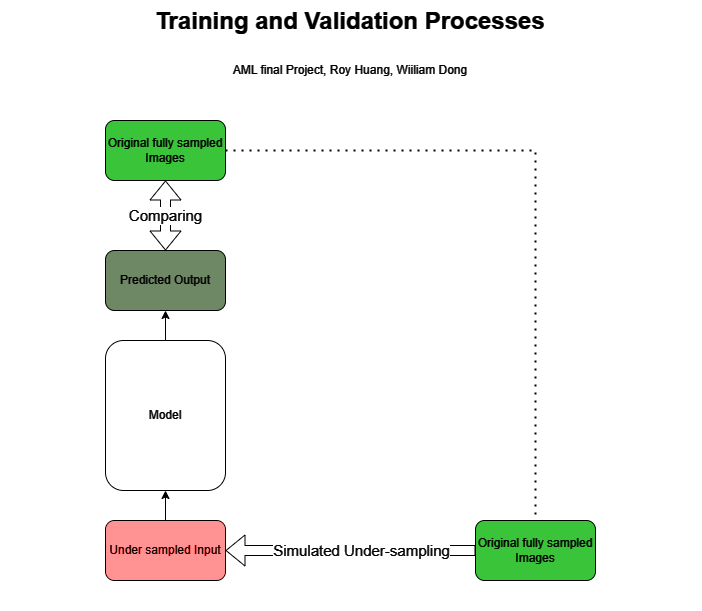

The diagram above was exported from draw.io. Its source (the exported page's mxGraphModel, read from the mxfile embedded in the PNG):
<mxGraphModel dx="1226" dy="669" grid="1" gridSize="10" guides="1" tooltips="1" connect="1" arrows="0" fold="1" page="1" pageScale="1" pageWidth="850" pageHeight="1100" background="#ffffff" math="0" shadow="0">
  <root>
    <mxCell id="0" />
    <mxCell id="1" parent="0" />
    <mxCell id="RoswcaeZZR7jZMIh3Tz3-25" value="" style="rounded=0;whiteSpace=wrap;html=1;fillColor=#000000;" vertex="1" parent="1">
      <mxGeometry x="75" width="700" height="610" as="geometry" />
    </mxCell>
    <mxCell id="RoswcaeZZR7jZMIh3Tz3-13" style="edgeStyle=orthogonalEdgeStyle;rounded=0;orthogonalLoop=1;jettySize=auto;html=1;exitX=0.5;exitY=0;exitDx=0;exitDy=0;entryX=0.5;entryY=1;entryDx=0;entryDy=0;fontColor=#FFFFFF;strokeColor=#FFFFFF;" edge="1" parent="1" source="RoswcaeZZR7jZMIh3Tz3-3" target="RoswcaeZZR7jZMIh3Tz3-4">
      <mxGeometry relative="1" as="geometry" />
    </mxCell>
    <mxCell id="RoswcaeZZR7jZMIh3Tz3-3" value="Under sampled Input" style="rounded=1;whiteSpace=wrap;html=1;fillColor=#FF0000;fontColor=#FFFFFF;strokeColor=#FFFFFF;" vertex="1" parent="1">
      <mxGeometry x="180" y="520" width="120" height="60" as="geometry" />
    </mxCell>
    <mxCell id="RoswcaeZZR7jZMIh3Tz3-12" style="edgeStyle=orthogonalEdgeStyle;rounded=0;orthogonalLoop=1;jettySize=auto;html=1;exitX=0.5;exitY=0;exitDx=0;exitDy=0;entryX=0.5;entryY=1;entryDx=0;entryDy=0;fontColor=#FFFFFF;strokeColor=#FFFFFF;" edge="1" parent="1" source="RoswcaeZZR7jZMIh3Tz3-4" target="RoswcaeZZR7jZMIh3Tz3-7">
      <mxGeometry relative="1" as="geometry" />
    </mxCell>
    <mxCell id="RoswcaeZZR7jZMIh3Tz3-4" value="&lt;font&gt;Model&lt;/font&gt;" style="rounded=1;whiteSpace=wrap;html=1;fillColor=#000000;fontColor=#FFFFFF;strokeColor=#FFFFFF;" vertex="1" parent="1">
      <mxGeometry x="180" y="340" width="120" height="150" as="geometry" />
    </mxCell>
    <mxCell id="RoswcaeZZR7jZMIh3Tz3-7" value="Predicted Output" style="rounded=1;whiteSpace=wrap;html=1;fontColor=#FFFFFF;fillColor=#6d8764;strokeColor=#FFFFFF;" vertex="1" parent="1">
      <mxGeometry x="180" y="250" width="120" height="60" as="geometry" />
    </mxCell>
    <mxCell id="RoswcaeZZR7jZMIh3Tz3-8" value="&lt;font&gt;Original fully sampled Images&lt;/font&gt;" style="rounded=1;whiteSpace=wrap;html=1;fillColor=#008a00;fontColor=#FFFFFF;strokeColor=#FFFFFF;" vertex="1" parent="1">
      <mxGeometry x="180" y="120" width="120" height="60" as="geometry" />
    </mxCell>
    <mxCell id="RoswcaeZZR7jZMIh3Tz3-10" value="Comparing" style="shape=flexArrow;endArrow=classic;startArrow=classic;html=1;rounded=0;entryX=0.5;entryY=1;entryDx=0;entryDy=0;exitX=0.5;exitY=0;exitDx=0;exitDy=0;fontSize=15;fontColor=#FFFFFF;strokeColor=#FFFFFF;fillColor=none;labelBackgroundColor=#000000;" edge="1" parent="1" source="RoswcaeZZR7jZMIh3Tz3-7" target="RoswcaeZZR7jZMIh3Tz3-8">
      <mxGeometry width="100" height="100" relative="1" as="geometry">
        <mxPoint x="420" y="340" as="sourcePoint" />
        <mxPoint x="520" y="240" as="targetPoint" />
        <mxPoint as="offset" />
      </mxGeometry>
    </mxCell>
    <mxCell id="RoswcaeZZR7jZMIh3Tz3-14" value="&lt;font&gt;Original fully sampled Images&lt;/font&gt;" style="rounded=1;whiteSpace=wrap;html=1;fillColor=#008a00;fontColor=#FFFFFF;strokeColor=#FFFFFF;" vertex="1" parent="1">
      <mxGeometry x="550" y="520" width="120" height="60" as="geometry" />
    </mxCell>
    <mxCell id="RoswcaeZZR7jZMIh3Tz3-16" value="&lt;h1 style=&quot;margin-top: 0px;&quot;&gt;&lt;span style=&quot;background-color: initial;&quot;&gt;Training and Validation Processes&lt;/span&gt;&lt;/h1&gt;&lt;h1 style=&quot;margin-top: 0px;&quot;&gt;&lt;span style=&quot;font-size: 12px; font-weight: 400;&quot;&gt;AML final Project, Roy Huang, Wiiliam Dong&lt;/span&gt;&lt;/h1&gt;&lt;div&gt;&lt;span style=&quot;font-size: 12px; font-weight: 400;&quot;&gt;&lt;br&gt;&lt;/span&gt;&lt;/div&gt;" style="text;html=1;whiteSpace=wrap;overflow=hidden;rounded=0;align=center;fontColor=#FFFFFF;" vertex="1" parent="1">
      <mxGeometry x="185" width="480" height="120" as="geometry" />
    </mxCell>
    <mxCell id="RoswcaeZZR7jZMIh3Tz3-17" value="Simulated Under-sampling" style="shape=flexArrow;endArrow=classic;html=1;rounded=0;exitX=0;exitY=0.5;exitDx=0;exitDy=0;entryX=1;entryY=0.5;entryDx=0;entryDy=0;fontSize=15;fontColor=#FFFFFF;strokeColor=#FFFFFF;labelBackgroundColor=#000000;" edge="1" parent="1" source="RoswcaeZZR7jZMIh3Tz3-14" target="RoswcaeZZR7jZMIh3Tz3-3">
      <mxGeometry x="-0.0909" width="50" height="50" relative="1" as="geometry">
        <mxPoint x="450" y="410" as="sourcePoint" />
        <mxPoint x="500" y="360" as="targetPoint" />
        <Array as="points" />
        <mxPoint as="offset" />
      </mxGeometry>
    </mxCell>
    <mxCell id="RoswcaeZZR7jZMIh3Tz3-24" value="" style="endArrow=none;dashed=1;html=1;dashPattern=1 3;strokeWidth=2;rounded=0;entryX=0.5;entryY=0;entryDx=0;entryDy=0;exitX=1;exitY=0.5;exitDx=0;exitDy=0;fontColor=#FFFFFF;strokeColor=#FFFFFF;" edge="1" parent="1" source="RoswcaeZZR7jZMIh3Tz3-8" target="RoswcaeZZR7jZMIh3Tz3-14">
      <mxGeometry width="50" height="50" relative="1" as="geometry">
        <mxPoint x="450" y="400" as="sourcePoint" />
        <mxPoint x="500" y="350" as="targetPoint" />
        <Array as="points">
          <mxPoint x="610" y="150" />
        </Array>
      </mxGeometry>
    </mxCell>
  </root>
</mxGraphModel>